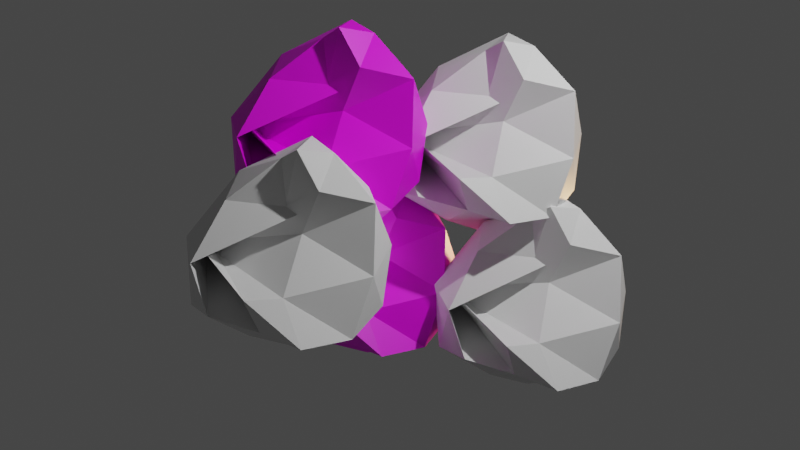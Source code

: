 # Source: raindrops.blend  (saved by Blender 3.1.7; exported with 4.5.12 LTS)
import bpy
from mathutils import Matrix  # noqa: F401  (used for matrix-valued properties, if any)

bpy.ops.wm.read_factory_settings(use_empty=True)
scene = bpy.context.scene
scene.name = 'Scene'

# ---- collections
col_collection = bpy.data.collections.new('Collection'); scene.collection.children.link(col_collection)

# ---- images (referenced by path relative to the original .blend; pixels are not part of the script)
import os
ASSET_DIR = os.environ.get("B2B_ASSET_DIR", "")  # directory of the original .blend (textures are referenced by path, not embedded)
HERE = os.path.dirname(os.path.abspath(__file__))  # packed textures are extracted next to this script under _unpacked/

def load_image(name, relpath, width, height, colorspace="sRGB"):
    """Load a texture the original file referenced (path relative to the .blend, or extracted next to this script)."""
    p = next((c for c in (os.path.join(HERE, relpath), os.path.join(ASSET_DIR, relpath)) if relpath and os.path.exists(c)), "")
    if p:
        img = bpy.data.images.load(p, check_existing=True)
        img.name = name
    else:  # same state as the original file: an image datablock whose file is absent (Cycles renders it pink)
        img = bpy.data.images.new(name, width, height)
        img.source = "FILE"
        img.filepath = "//" + (relpath or name)
    img.colorspace_settings.name = colorspace
    return img
img_eyes_png = load_image('Eyes.png', 'Eyes.png', 1024, 1024, 'sRGB')
img_logo_aic_2k24_jpg = load_image('logo aic 2k24.jpg', 'logo aic 2k24.jpg', 1024, 1024, 'sRGB')

# ---- materials (node trees are filled in below, after node groups)
mat_material_002 = bpy.data.materials.new('Material.002')
mat_material_002.use_transparent_shadow = False
mat_material_003 = bpy.data.materials.new('Material.003')
mat_material_003.use_transparent_shadow = False
mat_material_001 = bpy.data.materials.new('Material.001')
mat_material_001.use_transparent_shadow = False

# ---- material node trees
mat_material_002.use_nodes = True; mat_material_002.node_tree.nodes.clear()
_N = mat_material_002.node_tree.nodes; _L = mat_material_002.node_tree.links
n0 = _N.new('ShaderNodeBsdfPrincipled'); n0.name = 'Principled BSDF'; n0.location = (10, 300)
n0.distribution = 'GGX'
n0.subsurface_method = 'RANDOM_WALK_SKIN'
n0.inputs[3].default_value = 1.45
n0.inputs[27].default_value = (0.0, 0.0, 0.0, 1.0)
n0.inputs[28].default_value = 1.0
n1 = _N.new('ShaderNodeOutputMaterial'); n1.name = 'Material Output'; n1.location = (300, 300)
n2 = _N.new('ShaderNodeTexImage'); n2.name = 'Image Texture'; n2.location = (-280, 275)
n2.image = img_eyes_png
_L.new(n0.outputs[0], n1.inputs[0])
_L.new(n2.outputs[0], n0.inputs[0])
n1.is_active_output = True
mat_material_003.use_nodes = True; mat_material_003.node_tree.nodes.clear()
_N = mat_material_003.node_tree.nodes; _L = mat_material_003.node_tree.links
n0 = _N.new('ShaderNodeBsdfPrincipled'); n0.name = 'Principled BSDF'; n0.location = (10, 300)
n0.distribution = 'GGX'
n0.subsurface_method = 'RANDOM_WALK_SKIN'
n0.inputs[3].default_value = 1.45
n0.inputs[27].default_value = (0.0, 0.0, 0.0, 1.0)
n0.inputs[28].default_value = 1.0
n1 = _N.new('ShaderNodeOutputMaterial'); n1.name = 'Material Output'; n1.location = (300, 300)
_L.new(n0.outputs[0], n1.inputs[0])
n1.is_active_output = True
mat_material_001.use_nodes = True; mat_material_001.node_tree.nodes.clear()
_N = mat_material_001.node_tree.nodes; _L = mat_material_001.node_tree.links
n0 = _N.new('ShaderNodeBsdfPrincipled'); n0.name = 'Principled BSDF'; n0.location = (10, 300)
n0.distribution = 'GGX'
n0.subsurface_method = 'RANDOM_WALK_SKIN'
n0.inputs[3].default_value = 1.45
n0.inputs[27].default_value = (0.0, 0.0, 0.0, 1.0)
n0.inputs[28].default_value = 1.0
n1 = _N.new('ShaderNodeOutputMaterial'); n1.name = 'Material Output'; n1.location = (300, 300)
n2 = _N.new('ShaderNodeTexImage'); n2.name = 'Image Texture'; n2.location = (-280, 275)
n2.image = img_logo_aic_2k24_jpg
_L.new(n0.outputs[0], n1.inputs[0])
_L.new(n2.outputs[0], n0.inputs[0])
n1.is_active_output = True

# ---- world
world_world = bpy.data.worlds.new('World'); scene.world = world_world
world_world.use_nodes = True; world_world.node_tree.nodes.clear()
_N = world_world.node_tree.nodes; _L = world_world.node_tree.links
n0 = _N.new('ShaderNodeOutputWorld'); n0.name = 'World Output'; n0.location = (300, 300)
n1 = _N.new('ShaderNodeBackground'); n1.name = 'Background'; n1.location = (10, 300)
n1.inputs[0].default_value = (0.05088, 0.05088, 0.05088, 1.0)
_L.new(n1.outputs[0], n0.inputs[0])
n0.is_active_output = True
world_world.color = (0.05088, 0.05088, 0.05088)
world_world.use_sun_shadow = False
world_world.sun_shadow_jitter_overblur = 0.0

# ---- lights
light_light = bpy.data.lights.new('Light', 'POINT')
light_light.transmission_factor = 0.0
light_light.energy = 1000.0
light_light.shadow_soft_size = 0.1
light_light.shadow_maximum_resolution = 0.006
light_light.use_absolute_resolution = True
light_point = bpy.data.lights.new('Point', 'POINT')
light_point.transmission_factor = 0.0
light_point.shadow_soft_size = 0.25
light_point.shadow_maximum_resolution = 0.006
light_point.use_absolute_resolution = True
light_point_001 = bpy.data.lights.new('Point.001', 'POINT')
light_point_001.color = (0.1615, 0.09149, 0.03765)
light_point_001.transmission_factor = 0.0
light_point_001.energy = 5000.0
light_point_001.shadow_soft_size = 0.25
light_point_001.shadow_maximum_resolution = 0.006
light_point_001.use_absolute_resolution = True

# ---- meshes
me_icosphere = bpy.data.meshes.new('Icosphere')
me_icosphere.from_pydata([(-0.05766, 0.1633, -0.9832), (0.6069, -0.3765, -0.4722), (-0.25, -0.6092, -0.3808), (-0.8928, 0.03437, -0.447), (-0.2829, 0.8672, -0.4494), (0.6845, 0.552, -0.4539), (-0.6005, -0.358, 0.08573), (-0.5195, -0.08976, 0.4259), (-0.6854, 0.6182, 0.4433), (0.2537, 0.8793, 0.4342), (0.08773, 0.2072, 0.1856), (0.01684, 0.2597, 0.9226), (-0.2677, -0.1498, -0.8056), (0.2251, 0.2894, -0.8087), (0.1794, -0.4265, -0.4567), (0.7587, 0.07511, -0.532), (0.39, 0.3779, -0.8477), (-0.5396, 0.05224, -0.8468), (-0.6857, -0.4285, -0.5174), (-0.1755, 0.5314, -0.8503), (-0.6914, 0.5214, -0.5268), (0.248, 0.8278, -0.5289), (0.3198, -0.2732, -0.1408), (0.7826, 0.3277, -0.02984), (-1.157, 0.1888, -0.2085), (0.1654, -0.5594, -0.09389), (-0.9201, -0.2247, -0.0003421), (-0.4915, -0.549, 0.01515), (-0.587, 0.8336, -0.003018), (-0.9388, 0.3528, -0.002057), (0.5554, 0.8277, -0.01017), (-0.009525, 1.018, -0.00494), (-0.9902, -0.02751, -0.155), (0.09927, 0.2992, 0.3882), (-0.7176, 0.2636, 0.5224), (-0.258, 0.8565, 0.5182), (0.6125, 0.5579, 0.5039), (-0.106, 0.1832, 0.3041), (0.2459, 0.2684, 0.6076), (-0.1803, 0.2631, 0.7916), (-0.2266, 0.6872, 0.8462), (0.1393, 0.5823, 0.8193)], [], [(0, 13, 12), (1, 13, 15), (0, 12, 17), (0, 17, 19), (0, 19, 16), (1, 15, 22), (2, 14, 24), (3, 18, 26), (4, 20, 28), (5, 21, 30), (1, 22, 25), (2, 24, 27), (3, 26, 29), (4, 28, 31), (5, 30, 23), (6, 32, 37), (7, 33, 39), (8, 34, 40), (9, 35, 41), (10, 36, 38), (38, 41, 11), (38, 36, 41), (36, 9, 41), (41, 40, 11), (41, 35, 40), (35, 8, 40), (40, 39, 11), (40, 34, 39), (34, 7, 39), (39, 37, 11), (39, 33, 37), (33, 6, 37), (37, 38, 11), (37, 32, 38), (32, 10, 38), (23, 36, 10), (23, 30, 36), (30, 9, 36), (31, 35, 9), (31, 28, 35), (28, 8, 35), (29, 34, 8), (29, 26, 34), (26, 7, 34), (27, 33, 7), (27, 24, 33), (24, 6, 33), (25, 32, 6), (25, 22, 32), (22, 10, 32), (30, 31, 9), (30, 21, 31), (21, 4, 31), (28, 29, 8), (28, 20, 29), (20, 3, 29), (26, 27, 7), (26, 18, 27), (18, 2, 27), (24, 25, 6), (24, 14, 25), (14, 1, 25), (22, 23, 10), (22, 15, 23), (15, 5, 23), (16, 21, 5), (16, 19, 21), (19, 4, 21), (19, 20, 4), (19, 17, 20), (17, 3, 20), (17, 18, 3), (17, 12, 18), (12, 2, 18), (15, 16, 5), (15, 13, 16), (13, 0, 16), (12, 14, 2), (12, 13, 14), (13, 1, 14)])
_uv = me_icosphere.uv_layers.new(name='UVMap')
_uv.uv.foreach_set('vector', [0.1818, 0.0, 0.2273, 0.07873, 0.1364, 0.07873, 0.2727, 0.1575, 0.3182, 0.07873, 0.3636, 0.1575, 0.9091, 0.0, 0.9545, 0.07873, 0.8636, 0.07873, 0.7273, 0.0, 0.7727, 0.07873, 0.6818, 0.07873, 0.5455, 0.0, 0.5909, 0.07873, 0.5, 0.07873, 0.2727, 0.1575, 0.3636, 0.1575, 0.3182, 0.2362, 0.09091, 0.1575, 0.1818, 0.1575, 0.1364, 0.2362, 0.8182, 0.1575, 0.9091, 0.1575, 0.8636, 0.2362, 0.6364, 0.1575, 0.7273, 0.1575, 0.6818, 0.2362, 0.4545, 0.1575, 0.5455, 0.1575, 0.5, 0.2362, 0.2727, 0.1575, 0.3182, 0.2362, 0.2273, 0.2362, 0.09091, 0.1575, 0.1364, 0.2362, 0.04546, 0.2362, 0.8182, 0.1575, 0.8636, 0.2362, 0.7727, 0.2362, 0.6364, 0.1575, 0.6818, 0.2362, 0.5909, 0.2362, 0.4545, 0.1575, 0.5, 0.2362, 0.4091, 0.2362, 0.1818, 0.3149, 0.2727, 0.3149, 0.2273, 0.3937, 0.0, 0.3149, 0.09091, 0.3149, 0.04546, 0.3937, 0.7273, 0.3149, 0.8182, 0.3149, 0.7727, 0.3937, 0.5455, 0.3149, 0.6364, 0.3149, 0.5909, 0.3937, 0.3636, 0.3149, 0.4545, 0.3149, 0.4091, 0.3937, 0.4091, 0.3937, 0.5, 0.3937, 0.4545, 0.4724, 0.4091, 0.3937, 0.4545, 0.3149, 0.5, 0.3937, 0.4545, 0.3149, 0.5455, 0.3149, 0.5, 0.3937, 0.5909, 0.3937, 0.6818, 0.3937, 0.6364, 0.4724, 0.5909, 0.3937, 0.6364, 0.3149, 0.6818, 0.3937, 0.6364, 0.3149, 0.7273, 0.3149, 0.6818, 0.3937, 0.7727, 0.3937, 0.8636, 0.3937, 0.8182, 0.4724, 0.7727, 0.3937, 0.8182, 0.3149, 0.8636, 0.3937, 0.8182, 0.3149, 0.9091, 0.3149, 0.8636, 0.3937, 0.04546, 0.3937, 0.1364, 0.3937, 0.09091, 0.4724, 0.04546, 0.3937, 0.09091, 0.3149, 0.1364, 0.3937, 0.09091, 0.3149, 0.1818, 0.3149, 0.1364, 0.3937, 0.2273, 0.3937, 0.3182, 0.3937, 0.2727, 0.4724, 0.2273, 0.3937, 0.2727, 0.3149, 0.3182, 0.3937, 0.2727, 0.3149, 0.3636, 0.3149, 0.3182, 0.3937, 0.4091, 0.2362, 0.4545, 0.3149, 0.3636, 0.3149, 0.4091, 0.2362, 0.5, 0.2362, 0.4545, 0.3149, 0.5, 0.2362, 0.5455, 0.3149, 0.4545, 0.3149, 0.5909, 0.2362, 0.6364, 0.3149, 0.5455, 0.3149, 0.5909, 0.2362, 0.6818, 0.2362, 0.6364, 0.3149, 0.6818, 0.2362, 0.7273, 0.3149, 0.6364, 0.3149, 0.7727, 0.2362, 0.8182, 0.3149, 0.7273, 0.3149, 0.7727, 0.2362, 0.8636, 0.2362, 0.8182, 0.3149, 0.8636, 0.2362, 0.9091, 0.3149, 0.8182, 0.3149, 0.04546, 0.2362, 0.09091, 0.3149, 0.0, 0.3149, 0.04546, 0.2362, 0.1364, 0.2362, 0.09091, 0.3149, 0.1364, 0.2362, 0.1818, 0.3149, 0.09091, 0.3149, 0.2273, 0.2362, 0.2727, 0.3149, 0.1818, 0.3149, 0.2273, 0.2362, 0.3182, 0.2362, 0.2727, 0.3149, 0.3182, 0.2362, 0.3636, 0.3149, 0.2727, 0.3149, 0.5, 0.2362, 0.5909, 0.2362, 0.5455, 0.3149, 0.5, 0.2362, 0.5455, 0.1575, 0.5909, 0.2362, 0.5455, 0.1575, 0.6364, 0.1575, 0.5909, 0.2362, 0.6818, 0.2362, 0.7727, 0.2362, 0.7273, 0.3149, 0.6818, 0.2362, 0.7273, 0.1575, 0.7727, 0.2362, 0.7273, 0.1575, 0.8182, 0.1575, 0.7727, 0.2362, 0.8636, 0.2362, 0.9545, 0.2362, 0.9091, 0.3149, 0.8636, 0.2362, 0.9091, 0.1575, 0.9545, 0.2362, 0.9091, 0.1575, 1.0, 0.1575, 0.9545, 0.2362, 0.1364, 0.2362, 0.2273, 0.2362, 0.1818, 0.3149, 0.1364, 0.2362, 0.1818, 0.1575, 0.2273, 0.2362, 0.1818, 0.1575, 0.2727, 0.1575, 0.2273, 0.2362, 0.3182, 0.2362, 0.4091, 0.2362, 0.3636, 0.3149, 0.3182, 0.2362, 0.3636, 0.1575, 0.4091, 0.2362, 0.3636, 0.1575, 0.4545, 0.1575, 0.4091, 0.2362, 0.5, 0.07873, 0.5455, 0.1575, 0.4545, 0.1575, 0.5, 0.07873, 0.5909, 0.07873, 0.5455, 0.1575, 0.5909, 0.07873, 0.6364, 0.1575, 0.5455, 0.1575, 0.6818, 0.07873, 0.7273, 0.1575, 0.6364, 0.1575, 0.6818, 0.07873, 0.7727, 0.07873, 0.7273, 0.1575, 0.7727, 0.07873, 0.8182, 0.1575, 0.7273, 0.1575, 0.8636, 0.07873, 0.9091, 0.1575, 0.8182, 0.1575, 0.8636, 0.07873, 0.9545, 0.07873, 0.9091, 0.1575, 0.9545, 0.07873, 1.0, 0.1575, 0.9091, 0.1575, 0.3636, 0.1575, 0.4091, 0.07873, 0.4545, 0.1575, 0.3636, 0.1575, 0.3182, 0.07873, 0.4091, 0.07873, 0.3182, 0.07873, 0.3636, 0.0, 0.4091, 0.07873, 0.1364, 0.07873, 0.1818, 0.1575, 0.09091, 0.1575, 0.1364, 0.07873, 0.2273, 0.07873, 0.1818, 0.1575, 0.2273, 0.07873, 0.2727, 0.1575, 0.1818, 0.1575])
me_icosphere.materials.append(mat_material_002)
me_icosphere.use_remesh_fix_poles = True
me_icosphere.use_remesh_preserve_attributes = False
me_icosphere.update()
me_icosphere_001 = bpy.data.meshes.new('Icosphere.001')
me_icosphere_001.from_pydata([(-0.05766, 0.1633, -0.9832), (0.6069, -0.3765, -0.4722), (-0.25, -0.6092, -0.3808), (-0.8928, 0.03437, -0.447), (-0.2829, 0.8672, -0.4494), (0.6845, 0.552, -0.4539), (-0.6005, -0.358, 0.08573), (-0.5195, -0.08976, 0.4259), (-0.6854, 0.6182, 0.4433), (0.2537, 0.8793, 0.4342), (0.08773, 0.2072, 0.1856), (0.01684, 0.2597, 0.9226), (-0.2677, -0.1498, -0.8056), (0.2251, 0.2894, -0.8087), (0.1794, -0.4265, -0.4567), (0.7587, 0.07511, -0.532), (0.39, 0.3779, -0.8477), (-0.5396, 0.05224, -0.8468), (-0.6857, -0.4285, -0.5174), (-0.1755, 0.5314, -0.8503), (-0.6914, 0.5214, -0.5268), (0.248, 0.8278, -0.5289), (0.3198, -0.2732, -0.1408), (0.7826, 0.3277, -0.02984), (-1.157, 0.1888, -0.2085), (0.1654, -0.5594, -0.09389), (-0.9201, -0.2247, -0.0003421), (-0.4915, -0.549, 0.01515), (-0.587, 0.8336, -0.003018), (-0.9388, 0.3528, -0.002057), (0.5554, 0.8277, -0.01017), (-0.009525, 1.018, -0.00494), (-0.9902, -0.02751, -0.155), (0.09927, 0.2992, 0.3882), (-0.7176, 0.2636, 0.5224), (-0.258, 0.8565, 0.5182), (0.6125, 0.5579, 0.5039), (-0.106, 0.1832, 0.3041), (0.2459, 0.2684, 0.6076), (-0.1803, 0.2631, 0.7916), (-0.2266, 0.6872, 0.8462), (0.1393, 0.5823, 0.8193)], [], [(0, 13, 12), (1, 13, 15), (0, 12, 17), (0, 17, 19), (0, 19, 16), (1, 15, 22), (2, 14, 24), (3, 18, 26), (4, 20, 28), (5, 21, 30), (1, 22, 25), (2, 24, 27), (3, 26, 29), (4, 28, 31), (5, 30, 23), (6, 32, 37), (7, 33, 39), (8, 34, 40), (9, 35, 41), (10, 36, 38), (38, 41, 11), (38, 36, 41), (36, 9, 41), (41, 40, 11), (41, 35, 40), (35, 8, 40), (40, 39, 11), (40, 34, 39), (34, 7, 39), (39, 37, 11), (39, 33, 37), (33, 6, 37), (37, 38, 11), (37, 32, 38), (32, 10, 38), (23, 36, 10), (23, 30, 36), (30, 9, 36), (31, 35, 9), (31, 28, 35), (28, 8, 35), (29, 34, 8), (29, 26, 34), (26, 7, 34), (27, 33, 7), (27, 24, 33), (24, 6, 33), (25, 32, 6), (25, 22, 32), (22, 10, 32), (30, 31, 9), (30, 21, 31), (21, 4, 31), (28, 29, 8), (28, 20, 29), (20, 3, 29), (26, 27, 7), (26, 18, 27), (18, 2, 27), (24, 25, 6), (24, 14, 25), (14, 1, 25), (22, 23, 10), (22, 15, 23), (15, 5, 23), (16, 21, 5), (16, 19, 21), (19, 4, 21), (19, 20, 4), (19, 17, 20), (17, 3, 20), (17, 18, 3), (17, 12, 18), (12, 2, 18), (15, 16, 5), (15, 13, 16), (13, 0, 16), (12, 14, 2), (12, 13, 14), (13, 1, 14)])
_uv = me_icosphere_001.uv_layers.new(name='UVMap')
_uv.uv.foreach_set('vector', [0.1818, 0.0, 0.2273, 0.07873, 0.1364, 0.07873, 0.2727, 0.1575, 0.3182, 0.07873, 0.3636, 0.1575, 0.9091, 0.0, 0.9545, 0.07873, 0.8636, 0.07873, 0.7273, 0.0, 0.7727, 0.07873, 0.6818, 0.07873, 0.5455, 0.0, 0.5909, 0.07873, 0.5, 0.07873, 0.2727, 0.1575, 0.3636, 0.1575, 0.3182, 0.2362, 0.09091, 0.1575, 0.1818, 0.1575, 0.1364, 0.2362, 0.8182, 0.1575, 0.9091, 0.1575, 0.8636, 0.2362, 0.6364, 0.1575, 0.7273, 0.1575, 0.6818, 0.2362, 0.4545, 0.1575, 0.5455, 0.1575, 0.5, 0.2362, 0.2727, 0.1575, 0.3182, 0.2362, 0.2273, 0.2362, 0.09091, 0.1575, 0.1364, 0.2362, 0.04546, 0.2362, 0.8182, 0.1575, 0.8636, 0.2362, 0.7727, 0.2362, 0.6364, 0.1575, 0.6818, 0.2362, 0.5909, 0.2362, 0.4545, 0.1575, 0.5, 0.2362, 0.4091, 0.2362, 0.1818, 0.3149, 0.2727, 0.3149, 0.2273, 0.3937, 0.0, 0.3149, 0.09091, 0.3149, 0.04546, 0.3937, 0.7273, 0.3149, 0.8182, 0.3149, 0.7727, 0.3937, 0.5455, 0.3149, 0.6364, 0.3149, 0.5909, 0.3937, 0.3636, 0.3149, 0.4545, 0.3149, 0.4091, 0.3937, 0.4091, 0.3937, 0.5, 0.3937, 0.4545, 0.4724, 0.4091, 0.3937, 0.4545, 0.3149, 0.5, 0.3937, 0.4545, 0.3149, 0.5455, 0.3149, 0.5, 0.3937, 0.5909, 0.3937, 0.6818, 0.3937, 0.6364, 0.4724, 0.5909, 0.3937, 0.6364, 0.3149, 0.6818, 0.3937, 0.6364, 0.3149, 0.7273, 0.3149, 0.6818, 0.3937, 0.7727, 0.3937, 0.8636, 0.3937, 0.8182, 0.4724, 0.7727, 0.3937, 0.8182, 0.3149, 0.8636, 0.3937, 0.8182, 0.3149, 0.9091, 0.3149, 0.8636, 0.3937, 0.04546, 0.3937, 0.1364, 0.3937, 0.09091, 0.4724, 0.04546, 0.3937, 0.09091, 0.3149, 0.1364, 0.3937, 0.09091, 0.3149, 0.1818, 0.3149, 0.1364, 0.3937, 0.2273, 0.3937, 0.3182, 0.3937, 0.2727, 0.4724, 0.2273, 0.3937, 0.2727, 0.3149, 0.3182, 0.3937, 0.2727, 0.3149, 0.3636, 0.3149, 0.3182, 0.3937, 0.4091, 0.2362, 0.4545, 0.3149, 0.3636, 0.3149, 0.4091, 0.2362, 0.5, 0.2362, 0.4545, 0.3149, 0.5, 0.2362, 0.5455, 0.3149, 0.4545, 0.3149, 0.5909, 0.2362, 0.6364, 0.3149, 0.5455, 0.3149, 0.5909, 0.2362, 0.6818, 0.2362, 0.6364, 0.3149, 0.6818, 0.2362, 0.7273, 0.3149, 0.6364, 0.3149, 0.7727, 0.2362, 0.8182, 0.3149, 0.7273, 0.3149, 0.7727, 0.2362, 0.8636, 0.2362, 0.8182, 0.3149, 0.8636, 0.2362, 0.9091, 0.3149, 0.8182, 0.3149, 0.04546, 0.2362, 0.09091, 0.3149, 0.0, 0.3149, 0.04546, 0.2362, 0.1364, 0.2362, 0.09091, 0.3149, 0.1364, 0.2362, 0.1818, 0.3149, 0.09091, 0.3149, 0.2273, 0.2362, 0.2727, 0.3149, 0.1818, 0.3149, 0.2273, 0.2362, 0.3182, 0.2362, 0.2727, 0.3149, 0.3182, 0.2362, 0.3636, 0.3149, 0.2727, 0.3149, 0.5, 0.2362, 0.5909, 0.2362, 0.5455, 0.3149, 0.5, 0.2362, 0.5455, 0.1575, 0.5909, 0.2362, 0.5455, 0.1575, 0.6364, 0.1575, 0.5909, 0.2362, 0.6818, 0.2362, 0.7727, 0.2362, 0.7273, 0.3149, 0.6818, 0.2362, 0.7273, 0.1575, 0.7727, 0.2362, 0.7273, 0.1575, 0.8182, 0.1575, 0.7727, 0.2362, 0.8636, 0.2362, 0.9545, 0.2362, 0.9091, 0.3149, 0.8636, 0.2362, 0.9091, 0.1575, 0.9545, 0.2362, 0.9091, 0.1575, 1.0, 0.1575, 0.9545, 0.2362, 0.1364, 0.2362, 0.2273, 0.2362, 0.1818, 0.3149, 0.1364, 0.2362, 0.1818, 0.1575, 0.2273, 0.2362, 0.1818, 0.1575, 0.2727, 0.1575, 0.2273, 0.2362, 0.3182, 0.2362, 0.4091, 0.2362, 0.3636, 0.3149, 0.3182, 0.2362, 0.3636, 0.1575, 0.4091, 0.2362, 0.3636, 0.1575, 0.4545, 0.1575, 0.4091, 0.2362, 0.5, 0.07873, 0.5455, 0.1575, 0.4545, 0.1575, 0.5, 0.07873, 0.5909, 0.07873, 0.5455, 0.1575, 0.5909, 0.07873, 0.6364, 0.1575, 0.5455, 0.1575, 0.6818, 0.07873, 0.7273, 0.1575, 0.6364, 0.1575, 0.6818, 0.07873, 0.7727, 0.07873, 0.7273, 0.1575, 0.7727, 0.07873, 0.8182, 0.1575, 0.7273, 0.1575, 0.8636, 0.07873, 0.9091, 0.1575, 0.8182, 0.1575, 0.8636, 0.07873, 0.9545, 0.07873, 0.9091, 0.1575, 0.9545, 0.07873, 1.0, 0.1575, 0.9091, 0.1575, 0.3636, 0.1575, 0.4091, 0.07873, 0.4545, 0.1575, 0.3636, 0.1575, 0.3182, 0.07873, 0.4091, 0.07873, 0.3182, 0.07873, 0.3636, 0.0, 0.4091, 0.07873, 0.1364, 0.07873, 0.1818, 0.1575, 0.09091, 0.1575, 0.1364, 0.07873, 0.2273, 0.07873, 0.1818, 0.1575, 0.2273, 0.07873, 0.2727, 0.1575, 0.1818, 0.1575])
me_icosphere_001.use_remesh_fix_poles = True
me_icosphere_001.use_remesh_preserve_attributes = False
me_icosphere_001.update()
me_icosphere_002 = bpy.data.meshes.new('Icosphere.002')
me_icosphere_002.from_pydata([(-0.05766, 0.1633, -0.9832), (0.6069, -0.3765, -0.4722), (-0.25, -0.6092, -0.3808), (-0.8928, 0.03437, -0.447), (-0.2829, 0.8672, -0.4494), (0.6845, 0.552, -0.4539), (-0.6005, -0.358, 0.08573), (-0.5195, -0.08976, 0.4259), (-0.6854, 0.6182, 0.4433), (0.2537, 0.8793, 0.4342), (0.08773, 0.2072, 0.1856), (0.01684, 0.2597, 0.9226), (-0.2677, -0.1498, -0.8056), (0.2251, 0.2894, -0.8087), (0.1794, -0.4265, -0.4567), (0.7587, 0.07511, -0.532), (0.39, 0.3779, -0.8477), (-0.5396, 0.05224, -0.8468), (-0.6857, -0.4285, -0.5174), (-0.1755, 0.5314, -0.8503), (-0.6914, 0.5214, -0.5268), (0.248, 0.8278, -0.5289), (0.3198, -0.2732, -0.1408), (0.7826, 0.3277, -0.02984), (-1.157, 0.1888, -0.2085), (0.1654, -0.5594, -0.09389), (-0.9201, -0.2247, -0.0003421), (-0.4915, -0.549, 0.01515), (-0.587, 0.8336, -0.003018), (-0.9388, 0.3528, -0.002057), (0.5554, 0.8277, -0.01017), (-0.009525, 1.018, -0.00494), (-0.9902, -0.02751, -0.155), (0.09927, 0.2992, 0.3882), (-0.7176, 0.2636, 0.5224), (-0.258, 0.8565, 0.5182), (0.6125, 0.5579, 0.5039), (-0.106, 0.1832, 0.3041), (0.2459, 0.2684, 0.6076), (-0.1803, 0.2631, 0.7916), (-0.2266, 0.6872, 0.8462), (0.1393, 0.5823, 0.8193)], [], [(0, 13, 12), (1, 13, 15), (0, 12, 17), (0, 17, 19), (0, 19, 16), (1, 15, 22), (2, 14, 24), (3, 18, 26), (4, 20, 28), (5, 21, 30), (1, 22, 25), (2, 24, 27), (3, 26, 29), (4, 28, 31), (5, 30, 23), (6, 32, 37), (7, 33, 39), (8, 34, 40), (9, 35, 41), (10, 36, 38), (38, 41, 11), (38, 36, 41), (36, 9, 41), (41, 40, 11), (41, 35, 40), (35, 8, 40), (40, 39, 11), (40, 34, 39), (34, 7, 39), (39, 37, 11), (39, 33, 37), (33, 6, 37), (37, 38, 11), (37, 32, 38), (32, 10, 38), (23, 36, 10), (23, 30, 36), (30, 9, 36), (31, 35, 9), (31, 28, 35), (28, 8, 35), (29, 34, 8), (29, 26, 34), (26, 7, 34), (27, 33, 7), (27, 24, 33), (24, 6, 33), (25, 32, 6), (25, 22, 32), (22, 10, 32), (30, 31, 9), (30, 21, 31), (21, 4, 31), (28, 29, 8), (28, 20, 29), (20, 3, 29), (26, 27, 7), (26, 18, 27), (18, 2, 27), (24, 25, 6), (24, 14, 25), (14, 1, 25), (22, 23, 10), (22, 15, 23), (15, 5, 23), (16, 21, 5), (16, 19, 21), (19, 4, 21), (19, 20, 4), (19, 17, 20), (17, 3, 20), (17, 18, 3), (17, 12, 18), (12, 2, 18), (15, 16, 5), (15, 13, 16), (13, 0, 16), (12, 14, 2), (12, 13, 14), (13, 1, 14)])
_uv = me_icosphere_002.uv_layers.new(name='UVMap')
_uv.uv.foreach_set('vector', [0.1818, 0.0, 0.2273, 0.07873, 0.1364, 0.07873, 0.2727, 0.1575, 0.3182, 0.07873, 0.3636, 0.1575, 0.9091, 0.0, 0.9545, 0.07873, 0.8636, 0.07873, 0.7273, 0.0, 0.7727, 0.07873, 0.6818, 0.07873, 0.5455, 0.0, 0.5909, 0.07873, 0.5, 0.07873, 0.2727, 0.1575, 0.3636, 0.1575, 0.3182, 0.2362, 0.09091, 0.1575, 0.1818, 0.1575, 0.1364, 0.2362, 0.8182, 0.1575, 0.9091, 0.1575, 0.8636, 0.2362, 0.6364, 0.1575, 0.7273, 0.1575, 0.6818, 0.2362, 0.4545, 0.1575, 0.5455, 0.1575, 0.5, 0.2362, 0.2727, 0.1575, 0.3182, 0.2362, 0.2273, 0.2362, 0.09091, 0.1575, 0.1364, 0.2362, 0.04546, 0.2362, 0.8182, 0.1575, 0.8636, 0.2362, 0.7727, 0.2362, 0.6364, 0.1575, 0.6818, 0.2362, 0.5909, 0.2362, 0.4545, 0.1575, 0.5, 0.2362, 0.4091, 0.2362, 0.1818, 0.3149, 0.2727, 0.3149, 0.2273, 0.3937, 0.0, 0.3149, 0.09091, 0.3149, 0.04546, 0.3937, 0.7273, 0.3149, 0.8182, 0.3149, 0.7727, 0.3937, 0.5455, 0.3149, 0.6364, 0.3149, 0.5909, 0.3937, 0.3636, 0.3149, 0.4545, 0.3149, 0.4091, 0.3937, 0.4091, 0.3937, 0.5, 0.3937, 0.4545, 0.4724, 0.4091, 0.3937, 0.4545, 0.3149, 0.5, 0.3937, 0.4545, 0.3149, 0.5455, 0.3149, 0.5, 0.3937, 0.5909, 0.3937, 0.6818, 0.3937, 0.6364, 0.4724, 0.5909, 0.3937, 0.6364, 0.3149, 0.6818, 0.3937, 0.6364, 0.3149, 0.7273, 0.3149, 0.6818, 0.3937, 0.7727, 0.3937, 0.8636, 0.3937, 0.8182, 0.4724, 0.7727, 0.3937, 0.8182, 0.3149, 0.8636, 0.3937, 0.8182, 0.3149, 0.9091, 0.3149, 0.8636, 0.3937, 0.04546, 0.3937, 0.1364, 0.3937, 0.09091, 0.4724, 0.04546, 0.3937, 0.09091, 0.3149, 0.1364, 0.3937, 0.09091, 0.3149, 0.1818, 0.3149, 0.1364, 0.3937, 0.2273, 0.3937, 0.3182, 0.3937, 0.2727, 0.4724, 0.2273, 0.3937, 0.2727, 0.3149, 0.3182, 0.3937, 0.2727, 0.3149, 0.3636, 0.3149, 0.3182, 0.3937, 0.4091, 0.2362, 0.4545, 0.3149, 0.3636, 0.3149, 0.4091, 0.2362, 0.5, 0.2362, 0.4545, 0.3149, 0.5, 0.2362, 0.5455, 0.3149, 0.4545, 0.3149, 0.5909, 0.2362, 0.6364, 0.3149, 0.5455, 0.3149, 0.5909, 0.2362, 0.6818, 0.2362, 0.6364, 0.3149, 0.6818, 0.2362, 0.7273, 0.3149, 0.6364, 0.3149, 0.7727, 0.2362, 0.8182, 0.3149, 0.7273, 0.3149, 0.7727, 0.2362, 0.8636, 0.2362, 0.8182, 0.3149, 0.8636, 0.2362, 0.9091, 0.3149, 0.8182, 0.3149, 0.04546, 0.2362, 0.09091, 0.3149, 0.0, 0.3149, 0.04546, 0.2362, 0.1364, 0.2362, 0.09091, 0.3149, 0.1364, 0.2362, 0.1818, 0.3149, 0.09091, 0.3149, 0.2273, 0.2362, 0.2727, 0.3149, 0.1818, 0.3149, 0.2273, 0.2362, 0.3182, 0.2362, 0.2727, 0.3149, 0.3182, 0.2362, 0.3636, 0.3149, 0.2727, 0.3149, 0.5, 0.2362, 0.5909, 0.2362, 0.5455, 0.3149, 0.5, 0.2362, 0.5455, 0.1575, 0.5909, 0.2362, 0.5455, 0.1575, 0.6364, 0.1575, 0.5909, 0.2362, 0.6818, 0.2362, 0.7727, 0.2362, 0.7273, 0.3149, 0.6818, 0.2362, 0.7273, 0.1575, 0.7727, 0.2362, 0.7273, 0.1575, 0.8182, 0.1575, 0.7727, 0.2362, 0.8636, 0.2362, 0.9545, 0.2362, 0.9091, 0.3149, 0.8636, 0.2362, 0.9091, 0.1575, 0.9545, 0.2362, 0.9091, 0.1575, 1.0, 0.1575, 0.9545, 0.2362, 0.1364, 0.2362, 0.2273, 0.2362, 0.1818, 0.3149, 0.1364, 0.2362, 0.1818, 0.1575, 0.2273, 0.2362, 0.1818, 0.1575, 0.2727, 0.1575, 0.2273, 0.2362, 0.3182, 0.2362, 0.4091, 0.2362, 0.3636, 0.3149, 0.3182, 0.2362, 0.3636, 0.1575, 0.4091, 0.2362, 0.3636, 0.1575, 0.4545, 0.1575, 0.4091, 0.2362, 0.5, 0.07873, 0.5455, 0.1575, 0.4545, 0.1575, 0.5, 0.07873, 0.5909, 0.07873, 0.5455, 0.1575, 0.5909, 0.07873, 0.6364, 0.1575, 0.5455, 0.1575, 0.6818, 0.07873, 0.7273, 0.1575, 0.6364, 0.1575, 0.6818, 0.07873, 0.7727, 0.07873, 0.7273, 0.1575, 0.7727, 0.07873, 0.8182, 0.1575, 0.7273, 0.1575, 0.8636, 0.07873, 0.9091, 0.1575, 0.8182, 0.1575, 0.8636, 0.07873, 0.9545, 0.07873, 0.9091, 0.1575, 0.9545, 0.07873, 1.0, 0.1575, 0.9091, 0.1575, 0.3636, 0.1575, 0.4091, 0.07873, 0.4545, 0.1575, 0.3636, 0.1575, 0.3182, 0.07873, 0.4091, 0.07873, 0.3182, 0.07873, 0.3636, 0.0, 0.4091, 0.07873, 0.1364, 0.07873, 0.1818, 0.1575, 0.09091, 0.1575, 0.1364, 0.07873, 0.2273, 0.07873, 0.1818, 0.1575, 0.2273, 0.07873, 0.2727, 0.1575, 0.1818, 0.1575])
me_icosphere_002.materials.append(mat_material_003)
me_icosphere_002.use_remesh_fix_poles = True
me_icosphere_002.use_remesh_preserve_attributes = False
me_icosphere_002.update()
me_icosphere_003 = bpy.data.meshes.new('Icosphere.003')
me_icosphere_003.from_pydata([(-0.05766, 0.1633, -0.9832), (0.6069, -0.3765, -0.4722), (-0.25, -0.6092, -0.3808), (-0.8928, 0.03437, -0.447), (-0.2829, 0.8672, -0.4494), (0.6845, 0.552, -0.4539), (-0.6005, -0.358, 0.08573), (-0.5195, -0.08976, 0.4259), (-0.6854, 0.6182, 0.4433), (0.2537, 0.8793, 0.4342), (0.08773, 0.2072, 0.1856), (0.01684, 0.2597, 0.9226), (-0.2677, -0.1498, -0.8056), (0.2251, 0.2894, -0.8087), (0.1794, -0.4265, -0.4567), (0.7587, 0.07511, -0.532), (0.39, 0.3779, -0.8477), (-0.5396, 0.05224, -0.8468), (-0.6857, -0.4285, -0.5174), (-0.1755, 0.5314, -0.8503), (-0.6914, 0.5214, -0.5268), (0.248, 0.8278, -0.5289), (0.3198, -0.2732, -0.1408), (0.7826, 0.3277, -0.02984), (-1.157, 0.1888, -0.2085), (0.1654, -0.5594, -0.09389), (-0.9201, -0.2247, -0.0003421), (-0.4915, -0.549, 0.01515), (-0.587, 0.8336, -0.003018), (-0.9388, 0.3528, -0.002057), (0.5554, 0.8277, -0.01017), (-0.009525, 1.018, -0.00494), (-0.9902, -0.02751, -0.155), (0.09927, 0.2992, 0.3882), (-0.7176, 0.2636, 0.5224), (-0.258, 0.8565, 0.5182), (0.6125, 0.5579, 0.5039), (-0.106, 0.1832, 0.3041), (0.2459, 0.2684, 0.6076), (-0.1803, 0.2631, 0.7916), (-0.2266, 0.6872, 0.8462), (0.1393, 0.5823, 0.8193)], [], [(0, 13, 12), (1, 13, 15), (0, 12, 17), (0, 17, 19), (0, 19, 16), (1, 15, 22), (2, 14, 24), (3, 18, 26), (4, 20, 28), (5, 21, 30), (1, 22, 25), (2, 24, 27), (3, 26, 29), (4, 28, 31), (5, 30, 23), (6, 32, 37), (7, 33, 39), (8, 34, 40), (9, 35, 41), (10, 36, 38), (38, 41, 11), (38, 36, 41), (36, 9, 41), (41, 40, 11), (41, 35, 40), (35, 8, 40), (40, 39, 11), (40, 34, 39), (34, 7, 39), (39, 37, 11), (39, 33, 37), (33, 6, 37), (37, 38, 11), (37, 32, 38), (32, 10, 38), (23, 36, 10), (23, 30, 36), (30, 9, 36), (31, 35, 9), (31, 28, 35), (28, 8, 35), (29, 34, 8), (29, 26, 34), (26, 7, 34), (27, 33, 7), (27, 24, 33), (24, 6, 33), (25, 32, 6), (25, 22, 32), (22, 10, 32), (30, 31, 9), (30, 21, 31), (21, 4, 31), (28, 29, 8), (28, 20, 29), (20, 3, 29), (26, 27, 7), (26, 18, 27), (18, 2, 27), (24, 25, 6), (24, 14, 25), (14, 1, 25), (22, 23, 10), (22, 15, 23), (15, 5, 23), (16, 21, 5), (16, 19, 21), (19, 4, 21), (19, 20, 4), (19, 17, 20), (17, 3, 20), (17, 18, 3), (17, 12, 18), (12, 2, 18), (15, 16, 5), (15, 13, 16), (13, 0, 16), (12, 14, 2), (12, 13, 14), (13, 1, 14)])
_uv = me_icosphere_003.uv_layers.new(name='UVMap')
_uv.uv.foreach_set('vector', [0.1818, 0.0, 0.2273, 0.07873, 0.1364, 0.07873, 0.2727, 0.1575, 0.3182, 0.07873, 0.3636, 0.1575, 0.9091, 0.0, 0.9545, 0.07873, 0.8636, 0.07873, 0.7273, 0.0, 0.7727, 0.07873, 0.6818, 0.07873, 0.5455, 0.0, 0.5909, 0.07873, 0.5, 0.07873, 0.2727, 0.1575, 0.3636, 0.1575, 0.3182, 0.2362, 0.09091, 0.1575, 0.1818, 0.1575, 0.1364, 0.2362, 0.8182, 0.1575, 0.9091, 0.1575, 0.8636, 0.2362, 0.6364, 0.1575, 0.7273, 0.1575, 0.6818, 0.2362, 0.4545, 0.1575, 0.5455, 0.1575, 0.5, 0.2362, 0.2727, 0.1575, 0.3182, 0.2362, 0.2273, 0.2362, 0.09091, 0.1575, 0.1364, 0.2362, 0.04546, 0.2362, 0.8182, 0.1575, 0.8636, 0.2362, 0.7727, 0.2362, 0.6364, 0.1575, 0.6818, 0.2362, 0.5909, 0.2362, 0.4545, 0.1575, 0.5, 0.2362, 0.4091, 0.2362, 0.1818, 0.3149, 0.2727, 0.3149, 0.2273, 0.3937, 0.0, 0.3149, 0.09091, 0.3149, 0.04546, 0.3937, 0.7273, 0.3149, 0.8182, 0.3149, 0.7727, 0.3937, 0.5455, 0.3149, 0.6364, 0.3149, 0.5909, 0.3937, 0.3636, 0.3149, 0.4545, 0.3149, 0.4091, 0.3937, 0.4091, 0.3937, 0.5, 0.3937, 0.4545, 0.4724, 0.4091, 0.3937, 0.4545, 0.3149, 0.5, 0.3937, 0.4545, 0.3149, 0.5455, 0.3149, 0.5, 0.3937, 0.5909, 0.3937, 0.6818, 0.3937, 0.6364, 0.4724, 0.5909, 0.3937, 0.6364, 0.3149, 0.6818, 0.3937, 0.6364, 0.3149, 0.7273, 0.3149, 0.6818, 0.3937, 0.7727, 0.3937, 0.8636, 0.3937, 0.8182, 0.4724, 0.7727, 0.3937, 0.8182, 0.3149, 0.8636, 0.3937, 0.8182, 0.3149, 0.9091, 0.3149, 0.8636, 0.3937, 0.04546, 0.3937, 0.1364, 0.3937, 0.09091, 0.4724, 0.04546, 0.3937, 0.09091, 0.3149, 0.1364, 0.3937, 0.09091, 0.3149, 0.1818, 0.3149, 0.1364, 0.3937, 0.2273, 0.3937, 0.3182, 0.3937, 0.2727, 0.4724, 0.2273, 0.3937, 0.2727, 0.3149, 0.3182, 0.3937, 0.2727, 0.3149, 0.3636, 0.3149, 0.3182, 0.3937, 0.4091, 0.2362, 0.4545, 0.3149, 0.3636, 0.3149, 0.4091, 0.2362, 0.5, 0.2362, 0.4545, 0.3149, 0.5, 0.2362, 0.5455, 0.3149, 0.4545, 0.3149, 0.5909, 0.2362, 0.6364, 0.3149, 0.5455, 0.3149, 0.5909, 0.2362, 0.6818, 0.2362, 0.6364, 0.3149, 0.6818, 0.2362, 0.7273, 0.3149, 0.6364, 0.3149, 0.7727, 0.2362, 0.8182, 0.3149, 0.7273, 0.3149, 0.7727, 0.2362, 0.8636, 0.2362, 0.8182, 0.3149, 0.8636, 0.2362, 0.9091, 0.3149, 0.8182, 0.3149, 0.04546, 0.2362, 0.09091, 0.3149, 0.0, 0.3149, 0.04546, 0.2362, 0.1364, 0.2362, 0.09091, 0.3149, 0.1364, 0.2362, 0.1818, 0.3149, 0.09091, 0.3149, 0.2273, 0.2362, 0.2727, 0.3149, 0.1818, 0.3149, 0.2273, 0.2362, 0.3182, 0.2362, 0.2727, 0.3149, 0.3182, 0.2362, 0.3636, 0.3149, 0.2727, 0.3149, 0.5, 0.2362, 0.5909, 0.2362, 0.5455, 0.3149, 0.5, 0.2362, 0.5455, 0.1575, 0.5909, 0.2362, 0.5455, 0.1575, 0.6364, 0.1575, 0.5909, 0.2362, 0.6818, 0.2362, 0.7727, 0.2362, 0.7273, 0.3149, 0.6818, 0.2362, 0.7273, 0.1575, 0.7727, 0.2362, 0.7273, 0.1575, 0.8182, 0.1575, 0.7727, 0.2362, 0.8636, 0.2362, 0.9545, 0.2362, 0.9091, 0.3149, 0.8636, 0.2362, 0.9091, 0.1575, 0.9545, 0.2362, 0.9091, 0.1575, 1.0, 0.1575, 0.9545, 0.2362, 0.1364, 0.2362, 0.2273, 0.2362, 0.1818, 0.3149, 0.1364, 0.2362, 0.1818, 0.1575, 0.2273, 0.2362, 0.1818, 0.1575, 0.2727, 0.1575, 0.2273, 0.2362, 0.3182, 0.2362, 0.4091, 0.2362, 0.3636, 0.3149, 0.3182, 0.2362, 0.3636, 0.1575, 0.4091, 0.2362, 0.3636, 0.1575, 0.4545, 0.1575, 0.4091, 0.2362, 0.5, 0.07873, 0.5455, 0.1575, 0.4545, 0.1575, 0.5, 0.07873, 0.5909, 0.07873, 0.5455, 0.1575, 0.5909, 0.07873, 0.6364, 0.1575, 0.5455, 0.1575, 0.6818, 0.07873, 0.7273, 0.1575, 0.6364, 0.1575, 0.6818, 0.07873, 0.7727, 0.07873, 0.7273, 0.1575, 0.7727, 0.07873, 0.8182, 0.1575, 0.7273, 0.1575, 0.8636, 0.07873, 0.9091, 0.1575, 0.8182, 0.1575, 0.8636, 0.07873, 0.9545, 0.07873, 0.9091, 0.1575, 0.9545, 0.07873, 1.0, 0.1575, 0.9091, 0.1575, 0.3636, 0.1575, 0.4091, 0.07873, 0.4545, 0.1575, 0.3636, 0.1575, 0.3182, 0.07873, 0.4091, 0.07873, 0.3182, 0.07873, 0.3636, 0.0, 0.4091, 0.07873, 0.1364, 0.07873, 0.1818, 0.1575, 0.09091, 0.1575, 0.1364, 0.07873, 0.2273, 0.07873, 0.1818, 0.1575, 0.2273, 0.07873, 0.2727, 0.1575, 0.1818, 0.1575])
me_icosphere_003.use_remesh_fix_poles = True
me_icosphere_003.use_remesh_preserve_attributes = False
me_icosphere_003.update()
me_icosphere_004 = bpy.data.meshes.new('Icosphere.004')
me_icosphere_004.from_pydata([(-0.05766, 0.1633, -0.9832), (0.6069, -0.3765, -0.4722), (-0.25, -0.6092, -0.3808), (-0.8928, 0.03437, -0.447), (-0.2829, 0.8672, -0.4494), (0.6845, 0.552, -0.4539), (-0.6005, -0.358, 0.08573), (-0.5195, -0.08976, 0.4259), (-0.6854, 0.6182, 0.4433), (0.2537, 0.8793, 0.4342), (0.08773, 0.2072, 0.1856), (0.01684, 0.2597, 0.9226), (-0.2677, -0.1498, -0.8056), (0.2251, 0.2894, -0.8087), (0.1794, -0.4265, -0.4567), (0.7587, 0.07511, -0.532), (0.39, 0.3779, -0.8477), (-0.5396, 0.05224, -0.8468), (-0.6857, -0.4285, -0.5174), (-0.1755, 0.5314, -0.8503), (-0.6914, 0.5214, -0.5268), (0.248, 0.8278, -0.5289), (0.3198, -0.2732, -0.1408), (0.7826, 0.3277, -0.02984), (-1.157, 0.1888, -0.2085), (0.1654, -0.5594, -0.09389), (-0.9201, -0.2247, -0.0003421), (-0.4915, -0.549, 0.01515), (-0.587, 0.8336, -0.003018), (-0.9388, 0.3528, -0.002057), (0.5554, 0.8277, -0.01017), (-0.009525, 1.018, -0.00494), (-0.9902, -0.02751, -0.155), (0.09927, 0.2992, 0.3882), (-0.7176, 0.2636, 0.5224), (-0.258, 0.8565, 0.5182), (0.6125, 0.5579, 0.5039), (-0.106, 0.1832, 0.3041), (0.2459, 0.2684, 0.6076), (-0.1803, 0.2631, 0.7916), (-0.2266, 0.6872, 0.8462), (0.1393, 0.5823, 0.8193)], [], [(0, 13, 12), (1, 13, 15), (0, 12, 17), (0, 17, 19), (0, 19, 16), (1, 15, 22), (2, 14, 24), (3, 18, 26), (4, 20, 28), (5, 21, 30), (1, 22, 25), (2, 24, 27), (3, 26, 29), (4, 28, 31), (5, 30, 23), (6, 32, 37), (7, 33, 39), (8, 34, 40), (9, 35, 41), (10, 36, 38), (38, 41, 11), (38, 36, 41), (36, 9, 41), (41, 40, 11), (41, 35, 40), (35, 8, 40), (40, 39, 11), (40, 34, 39), (34, 7, 39), (39, 37, 11), (39, 33, 37), (33, 6, 37), (37, 38, 11), (37, 32, 38), (32, 10, 38), (23, 36, 10), (23, 30, 36), (30, 9, 36), (31, 35, 9), (31, 28, 35), (28, 8, 35), (29, 34, 8), (29, 26, 34), (26, 7, 34), (27, 33, 7), (27, 24, 33), (24, 6, 33), (25, 32, 6), (25, 22, 32), (22, 10, 32), (30, 31, 9), (30, 21, 31), (21, 4, 31), (28, 29, 8), (28, 20, 29), (20, 3, 29), (26, 27, 7), (26, 18, 27), (18, 2, 27), (24, 25, 6), (24, 14, 25), (14, 1, 25), (22, 23, 10), (22, 15, 23), (15, 5, 23), (16, 21, 5), (16, 19, 21), (19, 4, 21), (19, 20, 4), (19, 17, 20), (17, 3, 20), (17, 18, 3), (17, 12, 18), (12, 2, 18), (15, 16, 5), (15, 13, 16), (13, 0, 16), (12, 14, 2), (12, 13, 14), (13, 1, 14)])
_uv = me_icosphere_004.uv_layers.new(name='UVMap')
_uv.uv.foreach_set('vector', [0.1818, 0.0, 0.2273, 0.07873, 0.1364, 0.07873, 0.2727, 0.1575, 0.3182, 0.07873, 0.3636, 0.1575, 0.9091, 0.0, 0.9545, 0.07873, 0.8636, 0.07873, 0.7273, 0.0, 0.7727, 0.07873, 0.6818, 0.07873, 0.5455, 0.0, 0.5909, 0.07873, 0.5, 0.07873, 0.2727, 0.1575, 0.3636, 0.1575, 0.3182, 0.2362, 0.09091, 0.1575, 0.1818, 0.1575, 0.1364, 0.2362, 0.8182, 0.1575, 0.9091, 0.1575, 0.8636, 0.2362, 0.6364, 0.1575, 0.7273, 0.1575, 0.6818, 0.2362, 0.4545, 0.1575, 0.5455, 0.1575, 0.5, 0.2362, 0.2727, 0.1575, 0.3182, 0.2362, 0.2273, 0.2362, 0.09091, 0.1575, 0.1364, 0.2362, 0.04546, 0.2362, 0.8182, 0.1575, 0.8636, 0.2362, 0.7727, 0.2362, 0.6364, 0.1575, 0.6818, 0.2362, 0.5909, 0.2362, 0.4545, 0.1575, 0.5, 0.2362, 0.4091, 0.2362, 0.1818, 0.3149, 0.2727, 0.3149, 0.2273, 0.3937, 0.0, 0.3149, 0.09091, 0.3149, 0.04546, 0.3937, 0.7273, 0.3149, 0.8182, 0.3149, 0.7727, 0.3937, 0.5455, 0.3149, 0.6364, 0.3149, 0.5909, 0.3937, 0.3636, 0.3149, 0.4545, 0.3149, 0.4091, 0.3937, 0.4091, 0.3937, 0.5, 0.3937, 0.4545, 0.4724, 0.4091, 0.3937, 0.4545, 0.3149, 0.5, 0.3937, 0.4545, 0.3149, 0.5455, 0.3149, 0.5, 0.3937, 0.5909, 0.3937, 0.6818, 0.3937, 0.6364, 0.4724, 0.5909, 0.3937, 0.6364, 0.3149, 0.6818, 0.3937, 0.6364, 0.3149, 0.7273, 0.3149, 0.6818, 0.3937, 0.7727, 0.3937, 0.8636, 0.3937, 0.8182, 0.4724, 0.7727, 0.3937, 0.8182, 0.3149, 0.8636, 0.3937, 0.8182, 0.3149, 0.9091, 0.3149, 0.8636, 0.3937, 0.04546, 0.3937, 0.1364, 0.3937, 0.09091, 0.4724, 0.04546, 0.3937, 0.09091, 0.3149, 0.1364, 0.3937, 0.09091, 0.3149, 0.1818, 0.3149, 0.1364, 0.3937, 0.2273, 0.3937, 0.3182, 0.3937, 0.2727, 0.4724, 0.2273, 0.3937, 0.2727, 0.3149, 0.3182, 0.3937, 0.2727, 0.3149, 0.3636, 0.3149, 0.3182, 0.3937, 0.4091, 0.2362, 0.4545, 0.3149, 0.3636, 0.3149, 0.4091, 0.2362, 0.5, 0.2362, 0.4545, 0.3149, 0.5, 0.2362, 0.5455, 0.3149, 0.4545, 0.3149, 0.5909, 0.2362, 0.6364, 0.3149, 0.5455, 0.3149, 0.5909, 0.2362, 0.6818, 0.2362, 0.6364, 0.3149, 0.6818, 0.2362, 0.7273, 0.3149, 0.6364, 0.3149, 0.7727, 0.2362, 0.8182, 0.3149, 0.7273, 0.3149, 0.7727, 0.2362, 0.8636, 0.2362, 0.8182, 0.3149, 0.8636, 0.2362, 0.9091, 0.3149, 0.8182, 0.3149, 0.04546, 0.2362, 0.09091, 0.3149, 0.0, 0.3149, 0.04546, 0.2362, 0.1364, 0.2362, 0.09091, 0.3149, 0.1364, 0.2362, 0.1818, 0.3149, 0.09091, 0.3149, 0.2273, 0.2362, 0.2727, 0.3149, 0.1818, 0.3149, 0.2273, 0.2362, 0.3182, 0.2362, 0.2727, 0.3149, 0.3182, 0.2362, 0.3636, 0.3149, 0.2727, 0.3149, 0.5, 0.2362, 0.5909, 0.2362, 0.5455, 0.3149, 0.5, 0.2362, 0.5455, 0.1575, 0.5909, 0.2362, 0.5455, 0.1575, 0.6364, 0.1575, 0.5909, 0.2362, 0.6818, 0.2362, 0.7727, 0.2362, 0.7273, 0.3149, 0.6818, 0.2362, 0.7273, 0.1575, 0.7727, 0.2362, 0.7273, 0.1575, 0.8182, 0.1575, 0.7727, 0.2362, 0.8636, 0.2362, 0.9545, 0.2362, 0.9091, 0.3149, 0.8636, 0.2362, 0.9091, 0.1575, 0.9545, 0.2362, 0.9091, 0.1575, 1.0, 0.1575, 0.9545, 0.2362, 0.1364, 0.2362, 0.2273, 0.2362, 0.1818, 0.3149, 0.1364, 0.2362, 0.1818, 0.1575, 0.2273, 0.2362, 0.1818, 0.1575, 0.2727, 0.1575, 0.2273, 0.2362, 0.3182, 0.2362, 0.4091, 0.2362, 0.3636, 0.3149, 0.3182, 0.2362, 0.3636, 0.1575, 0.4091, 0.2362, 0.3636, 0.1575, 0.4545, 0.1575, 0.4091, 0.2362, 0.5, 0.07873, 0.5455, 0.1575, 0.4545, 0.1575, 0.5, 0.07873, 0.5909, 0.07873, 0.5455, 0.1575, 0.5909, 0.07873, 0.6364, 0.1575, 0.5455, 0.1575, 0.6818, 0.07873, 0.7273, 0.1575, 0.6364, 0.1575, 0.6818, 0.07873, 0.7727, 0.07873, 0.7273, 0.1575, 0.7727, 0.07873, 0.8182, 0.1575, 0.7273, 0.1575, 0.8636, 0.07873, 0.9091, 0.1575, 0.8182, 0.1575, 0.8636, 0.07873, 0.9545, 0.07873, 0.9091, 0.1575, 0.9545, 0.07873, 1.0, 0.1575, 0.9091, 0.1575, 0.3636, 0.1575, 0.4091, 0.07873, 0.4545, 0.1575, 0.3636, 0.1575, 0.3182, 0.07873, 0.4091, 0.07873, 0.3182, 0.07873, 0.3636, 0.0, 0.4091, 0.07873, 0.1364, 0.07873, 0.1818, 0.1575, 0.09091, 0.1575, 0.1364, 0.07873, 0.2273, 0.07873, 0.1818, 0.1575, 0.2273, 0.07873, 0.2727, 0.1575, 0.1818, 0.1575])
me_icosphere_004.materials.append(mat_material_001)
me_icosphere_004.use_remesh_fix_poles = True
me_icosphere_004.use_remesh_preserve_attributes = False
me_icosphere_004.update()

# ---- objects
ob_light = bpy.data.objects.new('Light', light_light)
ob_icosphere = bpy.data.objects.new('Icosphere', me_icosphere)
ob_icosphere_001 = bpy.data.objects.new('Icosphere.001', me_icosphere_001)
ob_icosphere_002 = bpy.data.objects.new('Icosphere.002', me_icosphere_002)
ob_icosphere_003 = bpy.data.objects.new('Icosphere.003', me_icosphere_003)
ob_icosphere_004 = bpy.data.objects.new('Icosphere.004', me_icosphere_004)
ob_point = bpy.data.objects.new('Point', light_point)
ob_point_001 = bpy.data.objects.new('Point.001', light_point_001)

# ---- transforms, parenting, visibility, modifiers, constraints
ob_light.location = (4.076, 1.005, 5.904)
ob_light.rotation_euler = (0.6503, 0.05522, 1.866)
ob_light.lock_rotations_4d = False
ob_light.empty_display_type = 'ARROWS'
ob_light.color = (0.0, 0.0, 0.0, 0.0)
ob_light.lineart.crease_threshold = 0.0
ob_icosphere.location = (0.0, 0.0, 0.0)
ob_icosphere_001.location = (1.572, 0.5615, 0.01874)
ob_icosphere_002.location = (0.8428, 0.7721, 1.361)
ob_icosphere_003.location = (0.2153, -1.249, 0.7986)
ob_icosphere_004.location = (-0.1132, -0.3499, 1.563)
ob_point.location = (0.0, 0.0, 0.0)
ob_point_001.location = (0.8602, 4.726, -1.204)

# ---- collection membership
col_collection.objects.link(ob_light)
col_collection.objects.link(ob_icosphere)
col_collection.objects.link(ob_icosphere_001)
col_collection.objects.link(ob_icosphere_002)
col_collection.objects.link(ob_icosphere_003)
col_collection.objects.link(ob_icosphere_004)
col_collection.objects.link(ob_point)
col_collection.objects.link(ob_point_001)

# ---- scene / render settings (as saved in the file)
scene.frame_start = 1; scene.frame_end = 250; scene.frame_set(51)
scene.render.engine = 'BLENDER_EEVEE_NEXT'
scene.cycles.sampling_pattern = 'TABULATED_SOBOL'
scene.cycles.use_light_tree = False
scene.view_settings.view_transform = 'Filmic'
bpy.context.view_layer.update()

# ---- added for rendering (the .blend has no active camera): camera
cam_auto = bpy.data.cameras.new('AutoCamera')
cam_auto.lens = 50.0
cam_auto.sensor_width = 36.0
cam_auto.clip_end = 1000.0
ob_auto_camera = bpy.data.objects.new('AutoCamera', cam_auto)
scene.collection.objects.link(ob_auto_camera)
ob_auto_camera.location = (6.28189, -6.92185, 5.34287)
ob_auto_camera.rotation_euler = (1.09748, -7.21219e-08, 0.694738)
scene.camera = ob_auto_camera
bpy.context.view_layer.update()
